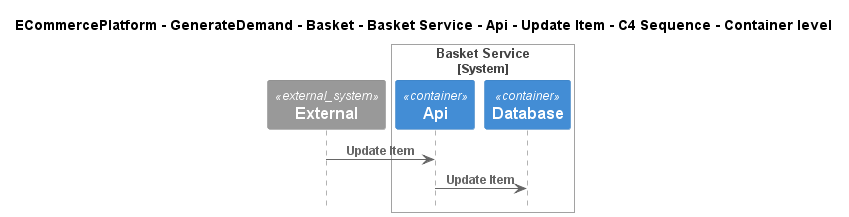

The diagram above was rendered by PlantUML. Its source (embedded in the PNG):
@startuml
!include ..\..\..\..\..\..\..\..\..\.c4s\C4_Sequence.puml

title ECommercePlatform - GenerateDemand - Basket - Basket Service - Api - Update Item - C4 Sequence - Container level

System_Ext(C4InterFlow.SoftwareSystems.ExternalSystem, "External", "")

System_Boundary(ECommercePlatform.GenerateDemand.Basket.SoftwareSystems.BasketService, "Basket Service")
    Container(ECommercePlatform.GenerateDemand.Basket.SoftwareSystems.BasketService.Containers.Api, "Api", "", "")
    Container(ECommercePlatform.GenerateDemand.Basket.SoftwareSystems.BasketService.Containers.Database, "Database", "", "")
Boundary_End()

Rel(C4InterFlow.SoftwareSystems.ExternalSystem, ECommercePlatform.GenerateDemand.Basket.SoftwareSystems.BasketService.Containers.Api, "Update Item")
Rel(ECommercePlatform.GenerateDemand.Basket.SoftwareSystems.BasketService.Containers.Api, ECommercePlatform.GenerateDemand.Basket.SoftwareSystems.BasketService.Containers.Database, "Update Item")


@enduml